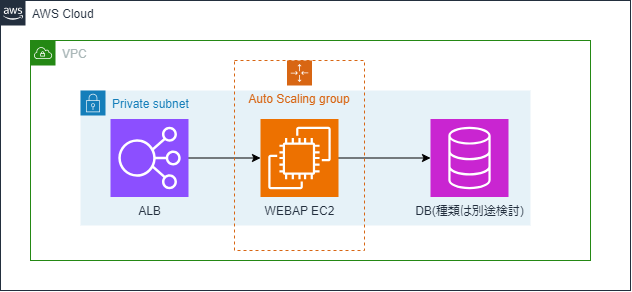

The diagram above was exported from draw.io. Its source (the exported page's mxGraphModel, read from the mxfile embedded in the PNG):
<mxGraphModel dx="1195" dy="697" grid="1" gridSize="10" guides="1" tooltips="1" connect="1" arrows="1" fold="1" page="1" pageScale="1" pageWidth="827" pageHeight="1169" math="0" shadow="0">
  <root>
    <mxCell id="0" />
    <mxCell id="1" parent="0" />
    <mxCell id="b7uKjfthZvBVUCQFLMJr-1" value="AWS Cloud" style="points=[[0,0],[0.25,0],[0.5,0],[0.75,0],[1,0],[1,0.25],[1,0.5],[1,0.75],[1,1],[0.75,1],[0.5,1],[0.25,1],[0,1],[0,0.75],[0,0.5],[0,0.25]];outlineConnect=0;gradientColor=none;html=1;whiteSpace=wrap;fontSize=12;fontStyle=0;container=1;pointerEvents=0;collapsible=0;recursiveResize=0;shape=mxgraph.aws4.group;grIcon=mxgraph.aws4.group_aws_cloud_alt;strokeColor=#232F3E;fillColor=none;verticalAlign=top;align=left;spacingLeft=30;fontColor=#232F3E;dashed=0;" vertex="1" parent="1">
      <mxGeometry x="130" y="160" width="630" height="290" as="geometry" />
    </mxCell>
    <mxCell id="b7uKjfthZvBVUCQFLMJr-2" value="VPC" style="points=[[0,0],[0.25,0],[0.5,0],[0.75,0],[1,0],[1,0.25],[1,0.5],[1,0.75],[1,1],[0.75,1],[0.5,1],[0.25,1],[0,1],[0,0.75],[0,0.5],[0,0.25]];outlineConnect=0;gradientColor=none;html=1;whiteSpace=wrap;fontSize=12;fontStyle=0;container=1;pointerEvents=0;collapsible=0;recursiveResize=0;shape=mxgraph.aws4.group;grIcon=mxgraph.aws4.group_vpc;strokeColor=#248814;fillColor=none;verticalAlign=top;align=left;spacingLeft=30;fontColor=#AAB7B8;dashed=0;" vertex="1" parent="b7uKjfthZvBVUCQFLMJr-1">
      <mxGeometry x="30" y="40" width="560" height="220" as="geometry" />
    </mxCell>
    <mxCell id="b7uKjfthZvBVUCQFLMJr-8" value="Private subnet" style="points=[[0,0],[0.25,0],[0.5,0],[0.75,0],[1,0],[1,0.25],[1,0.5],[1,0.75],[1,1],[0.75,1],[0.5,1],[0.25,1],[0,1],[0,0.75],[0,0.5],[0,0.25]];outlineConnect=0;gradientColor=none;html=1;whiteSpace=wrap;fontSize=12;fontStyle=0;container=1;pointerEvents=0;collapsible=0;recursiveResize=0;shape=mxgraph.aws4.group;grIcon=mxgraph.aws4.group_security_group;grStroke=0;strokeColor=#147EBA;fillColor=#E6F2F8;verticalAlign=top;align=left;spacingLeft=30;fontColor=#147EBA;dashed=0;" vertex="1" parent="b7uKjfthZvBVUCQFLMJr-2">
      <mxGeometry x="50" y="50" width="450" height="135" as="geometry" />
    </mxCell>
    <mxCell id="0dH_HpajC2xxLiYZNjh2-2" style="edgeStyle=orthogonalEdgeStyle;rounded=0;orthogonalLoop=1;jettySize=auto;html=1;" edge="1" parent="b7uKjfthZvBVUCQFLMJr-2" source="b7uKjfthZvBVUCQFLMJr-10" target="b7uKjfthZvBVUCQFLMJr-12">
      <mxGeometry relative="1" as="geometry" />
    </mxCell>
    <mxCell id="b7uKjfthZvBVUCQFLMJr-10" value="WEBAP EC2" style="sketch=0;points=[[0,0,0],[0.25,0,0],[0.5,0,0],[0.75,0,0],[1,0,0],[0,1,0],[0.25,1,0],[0.5,1,0],[0.75,1,0],[1,1,0],[0,0.25,0],[0,0.5,0],[0,0.75,0],[1,0.25,0],[1,0.5,0],[1,0.75,0]];outlineConnect=0;fontColor=#232F3E;fillColor=#ED7100;strokeColor=#ffffff;dashed=0;verticalLabelPosition=bottom;verticalAlign=top;align=center;html=1;fontSize=12;fontStyle=0;aspect=fixed;shape=mxgraph.aws4.resourceIcon;resIcon=mxgraph.aws4.ec2;" vertex="1" parent="b7uKjfthZvBVUCQFLMJr-2">
      <mxGeometry x="230" y="78.5" width="78" height="78" as="geometry" />
    </mxCell>
    <mxCell id="b7uKjfthZvBVUCQFLMJr-12" value="DB(種類は別途検討)" style="sketch=0;points=[[0,0,0],[0.25,0,0],[0.5,0,0],[0.75,0,0],[1,0,0],[0,1,0],[0.25,1,0],[0.5,1,0],[0.75,1,0],[1,1,0],[0,0.25,0],[0,0.5,0],[0,0.75,0],[1,0.25,0],[1,0.5,0],[1,0.75,0]];outlineConnect=0;fontColor=#232F3E;fillColor=#C925D1;strokeColor=#ffffff;dashed=0;verticalLabelPosition=bottom;verticalAlign=top;align=center;html=1;fontSize=12;fontStyle=0;aspect=fixed;shape=mxgraph.aws4.resourceIcon;resIcon=mxgraph.aws4.database;" vertex="1" parent="b7uKjfthZvBVUCQFLMJr-2">
      <mxGeometry x="400" y="78.5" width="78" height="78" as="geometry" />
    </mxCell>
    <mxCell id="0dH_HpajC2xxLiYZNjh2-1" style="edgeStyle=orthogonalEdgeStyle;rounded=0;orthogonalLoop=1;jettySize=auto;html=1;" edge="1" parent="b7uKjfthZvBVUCQFLMJr-2" source="b7uKjfthZvBVUCQFLMJr-14" target="b7uKjfthZvBVUCQFLMJr-10">
      <mxGeometry relative="1" as="geometry" />
    </mxCell>
    <mxCell id="b7uKjfthZvBVUCQFLMJr-14" value="ALB" style="sketch=0;points=[[0,0,0],[0.25,0,0],[0.5,0,0],[0.75,0,0],[1,0,0],[0,1,0],[0.25,1,0],[0.5,1,0],[0.75,1,0],[1,1,0],[0,0.25,0],[0,0.5,0],[0,0.75,0],[1,0.25,0],[1,0.5,0],[1,0.75,0]];outlineConnect=0;fontColor=#232F3E;fillColor=#8C4FFF;strokeColor=#ffffff;dashed=0;verticalLabelPosition=bottom;verticalAlign=top;align=center;html=1;fontSize=12;fontStyle=0;aspect=fixed;shape=mxgraph.aws4.resourceIcon;resIcon=mxgraph.aws4.elastic_load_balancing;" vertex="1" parent="b7uKjfthZvBVUCQFLMJr-2">
      <mxGeometry x="80" y="78.5" width="78" height="78" as="geometry" />
    </mxCell>
    <mxCell id="N2pFedODjGE23S0zPS9e-2" value="Auto Scaling group" style="points=[[0,0],[0.25,0],[0.5,0],[0.75,0],[1,0],[1,0.25],[1,0.5],[1,0.75],[1,1],[0.75,1],[0.5,1],[0.25,1],[0,1],[0,0.75],[0,0.5],[0,0.25]];outlineConnect=0;gradientColor=none;html=1;whiteSpace=wrap;fontSize=12;fontStyle=0;container=1;pointerEvents=0;collapsible=0;recursiveResize=0;shape=mxgraph.aws4.groupCenter;grIcon=mxgraph.aws4.group_auto_scaling_group;grStroke=1;strokeColor=#D86613;fillColor=none;verticalAlign=top;align=center;fontColor=#D86613;dashed=1;spacingTop=25;" vertex="1" parent="b7uKjfthZvBVUCQFLMJr-2">
      <mxGeometry x="204" y="20" width="130" height="190" as="geometry" />
    </mxCell>
  </root>
</mxGraphModel>